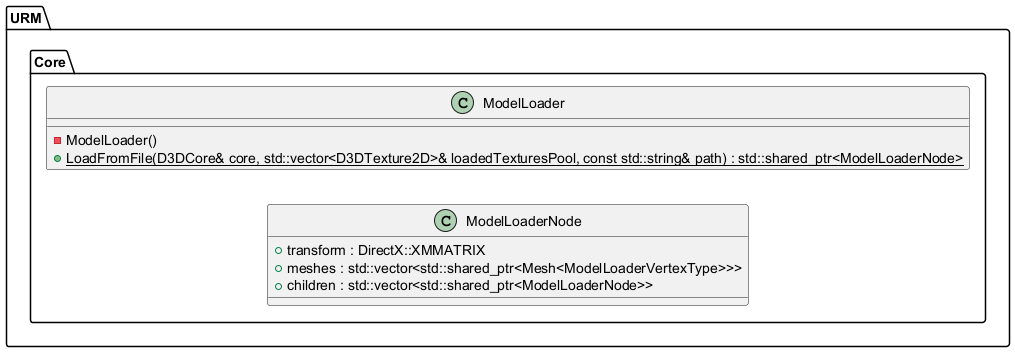

The diagram above was rendered by PlantUML. Its source (embedded in the PNG):
@startuml
left to right direction





/' Objects '/

namespace URM {
	namespace Core {
		class ModelLoader {
			-ModelLoader()
			+{static} LoadFromFile(D3DCore& core, std::vector<D3DTexture2D>& loadedTexturesPool, const std::string& path) : std::shared_ptr<ModelLoaderNode>
		}

		class ModelLoaderNode {
			+transform : DirectX::XMMATRIX
			+meshes : std::vector<std::shared_ptr<Mesh<ModelLoaderVertexType>>>
			+children : std::vector<std::shared_ptr<ModelLoaderNode>>
		}
	}
}





/' Inheritance relationships '/




/' Aggregation relationships '/







/' Nested objects '/



@enduml